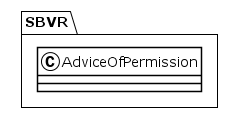

The diagram above was rendered by PlantUML. Its source (embedded in the PNG):
@startuml
!theme plain
package SBVR {
class AdviceOfPermission {
}
}
@enduml